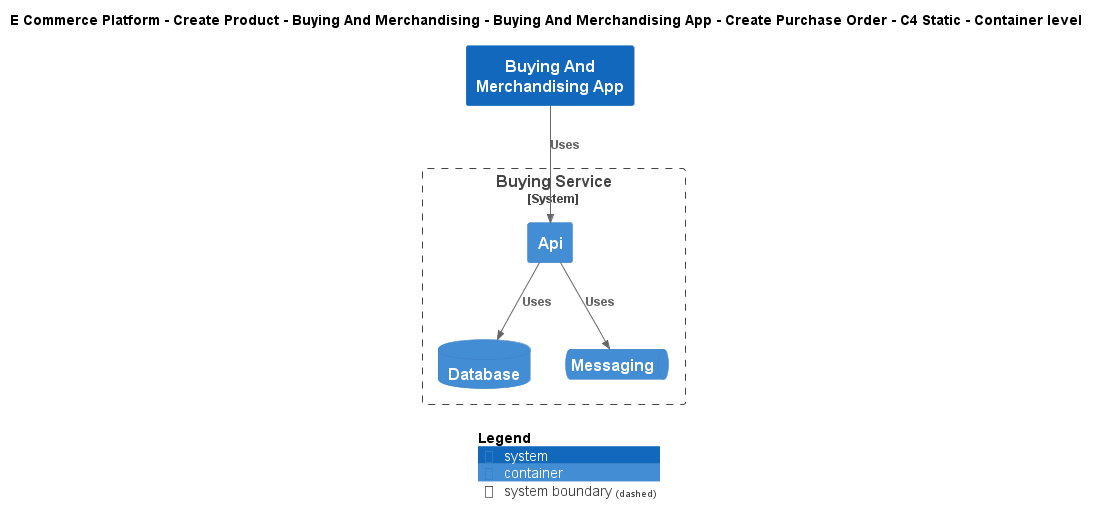

The diagram above was rendered by PlantUML. Its source (embedded in the PNG):
@startuml
!include ..\..\..\..\..\..\..\.c4s\C4_Container.puml

AddElementTag("c4interflow:lifecycle:new", $bgColor=green, $fontColor=#ffffff, $borderColor=green, $shadowing="False")
AddElementTag("c4interflow:lifecycle:changed", $bgColor=orange, $fontColor=#ffffff, $borderColor=orange, $shadowing="False")
AddElementTag("c4interflow:lifecycle:removed", $bgColor=red, $fontColor=#ffffff, $borderColor=red, $shadowing="False")

AddRelTag("c4interflow:lifecycle:new", $textColor=green, $lineColor=green)
AddRelTag("c4interflow:lifecycle:changed", $textColor=orange, $lineColor=orange)
AddRelTag("c4interflow:lifecycle:removed", $textColor=red, $lineColor=red)

SHOW_PERSON_PORTRAIT()
LAYOUT_TOP_DOWN()

skinparam linetype polyline

title E Commerce Platform - Create Product - Buying And Merchandising - Buying And Merchandising App - Create Purchase Order - C4 Static - Container level

System(ECommercePlatform.CreateProduct.BuyingAndMerchandising.SoftwareSystems.BuyingAndMerchandisingApp, "Buying And Merchandising App", "")

System_Boundary(ECommercePlatform.CreateProduct.BuyingAndMerchandising.SoftwareSystems.BuyingService, "Buying Service") {
    Container(ECommercePlatform.CreateProduct.BuyingAndMerchandising.SoftwareSystems.BuyingService.Containers.Api, "Api", "", "")
    ContainerDb(ECommercePlatform.CreateProduct.BuyingAndMerchandising.SoftwareSystems.BuyingService.Containers.Database, "Database", "", "")
    ContainerQueue(ECommercePlatform.CreateProduct.BuyingAndMerchandising.SoftwareSystems.BuyingService.Containers.Messaging, "Messaging", "", "")
}

Rel(ECommercePlatform.CreateProduct.BuyingAndMerchandising.SoftwareSystems.BuyingAndMerchandisingApp, ECommercePlatform.CreateProduct.BuyingAndMerchandising.SoftwareSystems.BuyingService.Containers.Api, "Uses")
Rel(ECommercePlatform.CreateProduct.BuyingAndMerchandising.SoftwareSystems.BuyingService.Containers.Api, ECommercePlatform.CreateProduct.BuyingAndMerchandising.SoftwareSystems.BuyingService.Containers.Database, "Uses")
Rel(ECommercePlatform.CreateProduct.BuyingAndMerchandising.SoftwareSystems.BuyingService.Containers.Api, ECommercePlatform.CreateProduct.BuyingAndMerchandising.SoftwareSystems.BuyingService.Containers.Messaging, "Uses")


SHOW_LEGEND()
@enduml